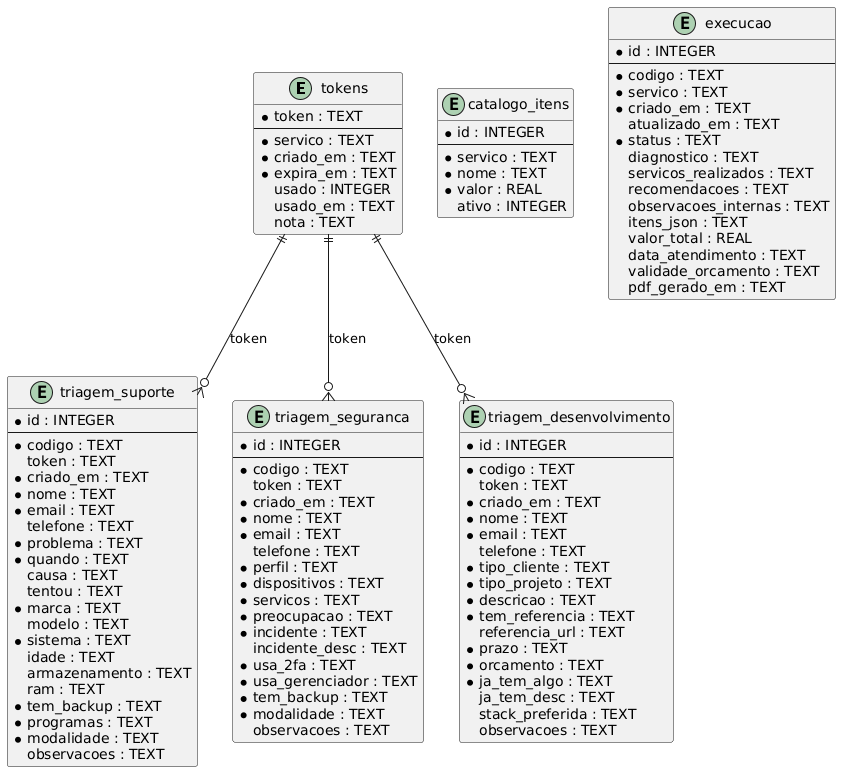

The diagram above was rendered by PlantUML. Its source (embedded in the PNG):
@startuml
entity tokens {
  *token : TEXT
  --
  *servico : TEXT
  *criado_em : TEXT
  *expira_em : TEXT
  usado : INTEGER
  usado_em : TEXT
  nota : TEXT
}

entity triagem_suporte {
  *id : INTEGER
  --
  *codigo : TEXT
  token : TEXT
  *criado_em : TEXT
  *nome : TEXT
  *email : TEXT
  telefone : TEXT
  *problema : TEXT
  *quando : TEXT
  causa : TEXT
  tentou : TEXT
  *marca : TEXT
  modelo : TEXT
  *sistema : TEXT
  idade : TEXT
  armazenamento : TEXT
  ram : TEXT
  *tem_backup : TEXT
  *programas : TEXT
  *modalidade : TEXT
  observacoes : TEXT
}

entity triagem_seguranca {
  *id : INTEGER
  --
  *codigo : TEXT
  token : TEXT
  *criado_em : TEXT
  *nome : TEXT
  *email : TEXT
  telefone : TEXT
  *perfil : TEXT
  *dispositivos : TEXT
  *servicos : TEXT
  *preocupacao : TEXT
  *incidente : TEXT
  incidente_desc : TEXT
  *usa_2fa : TEXT
  *usa_gerenciador : TEXT
  *tem_backup : TEXT
  *modalidade : TEXT
  observacoes : TEXT
}

entity triagem_desenvolvimento {
  *id : INTEGER
  --
  *codigo : TEXT
  token : TEXT
  *criado_em : TEXT
  *nome : TEXT
  *email : TEXT
  telefone : TEXT
  *tipo_cliente : TEXT
  *tipo_projeto : TEXT
  *descricao : TEXT
  *tem_referencia : TEXT
  referencia_url : TEXT
  *prazo : TEXT
  *orcamento : TEXT
  *ja_tem_algo : TEXT
  ja_tem_desc : TEXT
  stack_preferida : TEXT
  observacoes : TEXT
}

entity catalogo_itens {
  *id : INTEGER
  --
  *servico : TEXT
  *nome : TEXT
  *valor : REAL
  ativo : INTEGER
}

entity execucao {
  *id : INTEGER
  --
  *codigo : TEXT
  *servico : TEXT
  *criado_em : TEXT
  atualizado_em : TEXT
  *status : TEXT
  diagnostico : TEXT
  servicos_realizados : TEXT
  recomendacoes : TEXT
  observacoes_internas : TEXT
  itens_json : TEXT
  valor_total : REAL
  data_atendimento : TEXT
  validade_orcamento : TEXT
  pdf_gerado_em : TEXT
}

tokens ||--o{ triagem_suporte : token
tokens ||--o{ triagem_seguranca : token
tokens ||--o{ triagem_desenvolvimento : token
@enduml